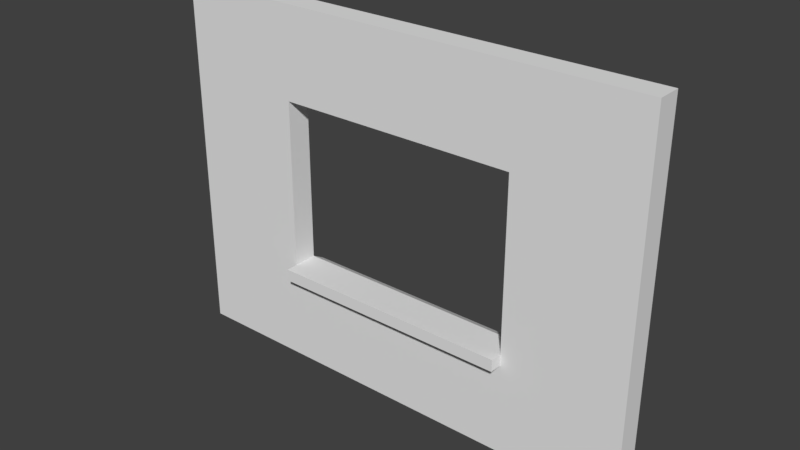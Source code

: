 # Source: WallWithWindow3x4x.20.blend  (saved by Blender 2.78.0; exported with 4.5.12 LTS)
import bpy
from mathutils import Matrix  # noqa: F401  (used for matrix-valued properties, if any)

bpy.ops.wm.read_factory_settings(use_empty=True)
scene = bpy.context.scene
scene.name = 'Scene'

# ---- collections
col_collection_1 = bpy.data.collections.new('Collection 1'); scene.collection.children.link(col_collection_1)

# ---- world
world_world_001 = bpy.data.worlds.new('World.001'); scene.world = world_world_001
world_world_001.use_nodes = True; world_world_001.node_tree.nodes.clear()
_N = world_world_001.node_tree.nodes; _L = world_world_001.node_tree.links
n0 = _N.new('ShaderNodeOutputWorld'); n0.name = 'World Output'; n0.location = (300, 300)
n1 = _N.new('ShaderNodeBackground'); n1.name = 'Background'; n1.location = (10, 300)
n1.inputs[0].default_value = (0.05, 0.05, 0.05, 1.0)
_L.new(n1.outputs[0], n0.inputs[0])
n0.is_active_output = True
world_world_001.use_sun_shadow = False
world_world_001.sun_shadow_jitter_overblur = 0.0
world_world_001.cycles.sampling_method = 'MANUAL'

# ---- meshes
me_wallwithwindow3x4x_20 = bpy.data.meshes.new('WallWithWindow3x4x.20')
me_wallwithwindow3x4x_20.from_pydata([(-2.0, 0.0, 0.0), (2.0, 0.0, 0.0), (-2.0, 3.0, 0.0), (2.0, 3.0, 0.0), (-2.0, 3.0, -0.2), (-2.0, -1.093e-08, -0.2), (2.0, -1.093e-08, -0.2), (2.0, 3.0, -0.2), (-2.0, 1.5, 0.0), (0.0, 0.0, 0.0), (2.0, 1.5, 0.0), (0.0, 3.0, 0.0), (-2.0, 1.5, -0.2), (0.0, -1.093e-08, -0.2), (2.0, 1.5, -0.2), (0.0, 3.0, -0.2), (-1.0, 0.75, -0.2), (-1.0, 0.75, 0.0), (-2.0, 0.75, 0.0), (1.0, 0.0, 0.0), (2.0, 2.25, 0.0), (-1.0, 3.0, 0.0), (-2.0, 0.75, -0.2), (1.0, -1.093e-08, -0.2), (2.0, 2.25, -0.2), (-1.0, 3.0, -0.2), (2.0, 3.0, -0.125), (2.0, -5.464e-09, -0.125), (-2.0, -5.464e-09, -0.125), (-2.0, 3.0, -0.125), (-2.0, 2.25, 0.0), (-1.0, 0.0, 0.0), (2.0, 0.75, 0.0), (1.0, 3.0, 0.0), (-2.0, 2.25, -0.2), (-1.0, -1.093e-08, -0.2), (2.0, 0.75, -0.2), (1.0, 3.0, -0.2), (1.0, 1.5, -0.2), (-1.0, 1.5, -0.2), (0.0, 0.75, -0.2), (0.0, 2.25, -0.2), (0.0, 2.25, 0.0), (0.0, 0.75, 0.0), (-1.0, 1.5, 0.0), (1.0, 1.5, 0.0), (1.0, 0.75, 0.0), (-1.0, 0.75, 0.0), (-1.0, 2.25, 0.0), (-1.0, 2.25, -0.2), (-1.0, 0.75, -0.2), (1.0, 0.75, -0.2), (1.0, 2.25, -0.2), (1.0, 2.25, 0.0), (0.0, 0.75, -0.2), (0.0, 0.75, 0.0), (-1.0, 0.85, -0.2), (-1.0, 0.85, 0.0), (0.0, 0.85, -0.2), (0.0, 0.85, 0.0), (0.0, 0.85, -0.2), (0.0, 0.85, 0.0), (1.0, 0.85, 0.0), (1.0, 0.85, -0.2), (1.0, 0.75, 0.1), (0.0, 0.75, 0.1), (0.0, 0.75, 0.1), (-1.0, 0.75, 0.1), (0.0, 0.85, 0.1), (-1.0, 0.85, 0.1), (1.0, 0.85, 0.1), (0.0, 0.85, 0.1), (0.0, 0.75, -0.3), (1.0, 0.75, -0.3), (-1.0, 0.75, -0.3), (0.0, 0.75, -0.3), (-1.0, 0.7944, -0.3), (0.0, 0.7944, -0.3), (0.0, 0.7944, -0.3), (1.0, 0.7944, -0.3)], [], [(53, 20, 3, 33), (52, 37, 7, 24), (51, 38, 14, 36), (44, 39, 49, 48), (49, 25, 15, 41), (48, 42, 11, 21), (45, 38, 51, 46), (46, 32, 10, 45), (53, 52, 38, 45), (9, 19, 46, 43), (19, 1, 32, 46), (18, 47, 44, 8), (0, 31, 47, 18), (31, 9, 43, 47), (30, 48, 21, 2), (8, 44, 48, 30), (42, 41, 52, 53), (47, 50, 39, 44), (12, 34, 49, 39), (34, 4, 25, 49), (35, 50, 40, 13), (5, 22, 50, 35), (22, 12, 39, 50), (23, 51, 36, 6), (13, 40, 51, 23), (50, 47, 17, 16), (25, 4, 29, 2, 21, 11, 33, 3, 26, 7, 37, 15), (23, 6, 27, 1, 19, 9, 31, 0, 28, 5, 35, 13), (38, 52, 24, 14), (51, 40, 72, 73), (41, 15, 37, 52), (42, 53, 33, 11), (48, 49, 41, 42), (45, 10, 20, 53), (54, 16, 74, 75), (47, 43, 55, 17), (40, 50, 16, 54), (43, 40, 54, 55), (59, 58, 56, 57), (55, 54, 58, 59), (61, 43, 65, 71), (16, 17, 57, 56), (62, 63, 60, 61), (55, 59, 68, 66), (46, 51, 63, 62), (40, 43, 61, 60), (67, 66, 68, 69), (65, 64, 70, 71), (59, 57, 69, 68), (57, 17, 67, 69), (43, 46, 64, 65), (17, 55, 66, 67), (46, 62, 70, 64), (62, 61, 71, 70), (73, 72, 78, 79), (75, 74, 76, 77), (16, 56, 76, 74), (63, 51, 73, 79), (60, 63, 79, 78), (58, 54, 75, 77), (56, 58, 77, 76), (40, 60, 78, 72), (24, 7, 26, 3, 20, 10, 32, 1, 27, 6, 36, 14), (22, 5, 28, 0, 18, 8, 30, 2, 29, 4, 34, 12)])
me_wallwithwindow3x4x_20.use_remesh_preserve_volume = False
me_wallwithwindow3x4x_20.use_remesh_preserve_attributes = False
me_wallwithwindow3x4x_20.use_mirror_vertex_groups = False
me_wallwithwindow3x4x_20.update()

# ---- objects
ob_wallwithwindow3x4x_20 = bpy.data.objects.new('WallWithWindow3x4x.20', me_wallwithwindow3x4x_20)

# ---- transforms, parenting, visibility, modifiers, constraints
ob_wallwithwindow3x4x_20.location = (0.0, 0.0, 0.0)
ob_wallwithwindow3x4x_20.rotation_euler = (1.571, -0.0, 0.0)
ob_wallwithwindow3x4x_20.lineart.crease_threshold = 0.0

# ---- collection membership
col_collection_1.objects.link(ob_wallwithwindow3x4x_20)

# ---- scene / render settings (as saved in the file)
scene.frame_start = 1; scene.frame_end = 250; scene.frame_set(1)
scene.render.engine = 'CYCLES'
scene.render.resolution_percentage = 50
scene.render.dither_intensity = 0.0
scene.cycles.use_denoising = False
scene.cycles.samples = 4
scene.cycles.sampling_pattern = 'TABULATED_SOBOL'
scene.cycles.light_sampling_threshold = 0.0
scene.cycles.use_adaptive_sampling = False
scene.cycles.use_light_tree = False
scene.cycles.blur_glossy = 0.0
scene.cycles.sample_clamp_indirect = 3.0
scene.view_settings.view_transform = 'Standard'
bpy.context.view_layer.update()

# ---- added for rendering (the .blend has no active camera and no usable light): camera, sun
cam_auto = bpy.data.cameras.new('AutoCamera')
cam_auto.lens = 50.0
cam_auto.sensor_width = 36.0
cam_auto.clip_end = 1000.0
ob_auto_camera = bpy.data.objects.new('AutoCamera', cam_auto)
scene.collection.objects.link(ob_auto_camera)
ob_auto_camera.location = (4.6409, -5.46909, 5.21272)
ob_auto_camera.rotation_euler = (1.09748, -7.21219e-08, 0.694738)
scene.camera = ob_auto_camera
light_auto_sun = bpy.data.lights.new('AutoSun', 'SUN')
light_auto_sun.energy = 3.0
light_auto_sun.angle = 0.0523599
ob_auto_sun = bpy.data.objects.new('AutoSun', light_auto_sun)
scene.collection.objects.link(ob_auto_sun)
ob_auto_sun.rotation_euler = (0.872665, 0.174533, 0.523599)
bpy.context.view_layer.update()
